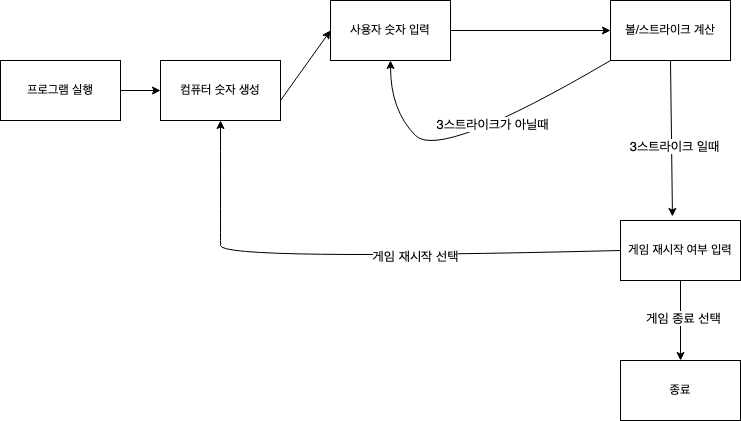

The diagram above was exported from draw.io. Its source (the exported page's mxGraphModel, read from the mxfile embedded in the PNG):
<mxGraphModel dx="1105" dy="770" grid="1" gridSize="10" guides="1" tooltips="1" connect="1" arrows="1" fold="1" page="1" pageScale="1" pageWidth="827" pageHeight="1169" math="0" shadow="0">
  <root>
    <mxCell id="0" />
    <mxCell id="1" parent="0" />
    <mxCell id="TqZn128VQw2PcdXCnNsf-1" value="프로그램 실행" style="rounded=0;whiteSpace=wrap;html=1;" vertex="1" parent="1">
      <mxGeometry y="320" width="120" height="60" as="geometry" />
    </mxCell>
    <mxCell id="TqZn128VQw2PcdXCnNsf-2" value="컴퓨터 숫자 생성" style="rounded=0;whiteSpace=wrap;html=1;" vertex="1" parent="1">
      <mxGeometry x="160" y="320" width="120" height="60" as="geometry" />
    </mxCell>
    <mxCell id="TqZn128VQw2PcdXCnNsf-3" value="사용자 숫자 입력" style="rounded=0;whiteSpace=wrap;html=1;" vertex="1" parent="1">
      <mxGeometry x="330" y="260" width="120" height="60" as="geometry" />
    </mxCell>
    <mxCell id="TqZn128VQw2PcdXCnNsf-4" value="볼/스트라이크 계산" style="rounded=0;whiteSpace=wrap;html=1;" vertex="1" parent="1">
      <mxGeometry x="610" y="260" width="120" height="60" as="geometry" />
    </mxCell>
    <mxCell id="TqZn128VQw2PcdXCnNsf-11" value="" style="endArrow=classic;html=1;rounded=0;entryX=0;entryY=0.5;entryDx=0;entryDy=0;exitX=1;exitY=0.5;exitDx=0;exitDy=0;" edge="1" parent="1" source="TqZn128VQw2PcdXCnNsf-1" target="TqZn128VQw2PcdXCnNsf-2">
      <mxGeometry width="50" height="50" relative="1" as="geometry">
        <mxPoint x="130" y="360" as="sourcePoint" />
        <mxPoint x="180" y="310" as="targetPoint" />
      </mxGeometry>
    </mxCell>
    <mxCell id="TqZn128VQw2PcdXCnNsf-17" value="" style="endArrow=classic;html=1;rounded=0;entryX=0;entryY=0.5;entryDx=0;entryDy=0;" edge="1" parent="1" target="TqZn128VQw2PcdXCnNsf-4">
      <mxGeometry width="50" height="50" relative="1" as="geometry">
        <mxPoint x="450" y="290" as="sourcePoint" />
        <mxPoint x="500" y="240" as="targetPoint" />
      </mxGeometry>
    </mxCell>
    <mxCell id="TqZn128VQw2PcdXCnNsf-18" value="" style="endArrow=classic;html=1;rounded=0;entryX=0;entryY=0.5;entryDx=0;entryDy=0;" edge="1" parent="1" target="TqZn128VQw2PcdXCnNsf-3">
      <mxGeometry width="50" height="50" relative="1" as="geometry">
        <mxPoint x="280" y="360" as="sourcePoint" />
        <mxPoint x="330" y="310" as="targetPoint" />
      </mxGeometry>
    </mxCell>
    <mxCell id="TqZn128VQw2PcdXCnNsf-24" value="게임 재시작 여부 입력" style="rounded=0;whiteSpace=wrap;html=1;" vertex="1" parent="1">
      <mxGeometry x="620" y="480" width="120" height="60" as="geometry" />
    </mxCell>
    <mxCell id="TqZn128VQw2PcdXCnNsf-27" value="종료" style="rounded=0;whiteSpace=wrap;html=1;" vertex="1" parent="1">
      <mxGeometry x="620" y="620" width="120" height="60" as="geometry" />
    </mxCell>
    <mxCell id="TqZn128VQw2PcdXCnNsf-30" value="" style="endArrow=classic;html=1;rounded=0;exitX=0.5;exitY=1;exitDx=0;exitDy=0;" edge="1" parent="1" source="TqZn128VQw2PcdXCnNsf-24" target="TqZn128VQw2PcdXCnNsf-27">
      <mxGeometry width="50" height="50" relative="1" as="geometry">
        <mxPoint x="700" y="585" as="sourcePoint" />
        <mxPoint x="750" y="535" as="targetPoint" />
      </mxGeometry>
    </mxCell>
    <mxCell id="TqZn128VQw2PcdXCnNsf-31" value="&lt;font style=&quot;font-size: 13px;&quot;&gt;게임 종료 선택&lt;/font&gt;" style="edgeLabel;html=1;align=center;verticalAlign=middle;resizable=0;points=[];" vertex="1" connectable="0" parent="TqZn128VQw2PcdXCnNsf-30">
      <mxGeometry x="-0.0824" y="2" relative="1" as="geometry">
        <mxPoint as="offset" />
      </mxGeometry>
    </mxCell>
    <mxCell id="TqZn128VQw2PcdXCnNsf-34" value="" style="curved=1;endArrow=classic;html=1;rounded=0;exitX=0;exitY=0.5;exitDx=0;exitDy=0;" edge="1" parent="1" source="TqZn128VQw2PcdXCnNsf-24">
      <mxGeometry width="50" height="50" relative="1" as="geometry">
        <mxPoint x="170" y="430" as="sourcePoint" />
        <mxPoint x="220" y="380" as="targetPoint" />
        <Array as="points">
          <mxPoint x="220" y="520" />
          <mxPoint x="220" y="490" />
        </Array>
      </mxGeometry>
    </mxCell>
    <mxCell id="TqZn128VQw2PcdXCnNsf-36" value="&lt;font style=&quot;font-size: 13px;&quot;&gt;게임 재시작 선택&lt;/font&gt;" style="edgeLabel;html=1;align=center;verticalAlign=middle;resizable=0;points=[];" vertex="1" connectable="0" parent="TqZn128VQw2PcdXCnNsf-34">
      <mxGeometry x="-0.237" relative="1" as="geometry">
        <mxPoint as="offset" />
      </mxGeometry>
    </mxCell>
    <mxCell id="TqZn128VQw2PcdXCnNsf-37" value="" style="endArrow=classic;html=1;rounded=0;entryX=0.433;entryY=-0.067;entryDx=0;entryDy=0;entryPerimeter=0;" edge="1" parent="1" target="TqZn128VQw2PcdXCnNsf-24">
      <mxGeometry width="50" height="50" relative="1" as="geometry">
        <mxPoint x="670" y="320" as="sourcePoint" />
        <mxPoint x="720" y="270" as="targetPoint" />
      </mxGeometry>
    </mxCell>
    <mxCell id="TqZn128VQw2PcdXCnNsf-38" value="&lt;font style=&quot;font-size: 13px;&quot;&gt;3스트라이크 일때&lt;/font&gt;" style="edgeLabel;html=1;align=center;verticalAlign=middle;resizable=0;points=[];" vertex="1" connectable="0" parent="TqZn128VQw2PcdXCnNsf-37">
      <mxGeometry x="0.103" y="2" relative="1" as="geometry">
        <mxPoint as="offset" />
      </mxGeometry>
    </mxCell>
    <mxCell id="TqZn128VQw2PcdXCnNsf-39" value="" style="curved=1;endArrow=classic;html=1;rounded=0;entryX=0.5;entryY=1;entryDx=0;entryDy=0;exitX=0;exitY=1;exitDx=0;exitDy=0;" edge="1" parent="1" source="TqZn128VQw2PcdXCnNsf-4" target="TqZn128VQw2PcdXCnNsf-3">
      <mxGeometry width="50" height="50" relative="1" as="geometry">
        <mxPoint x="390" y="420" as="sourcePoint" />
        <mxPoint x="440" y="370" as="targetPoint" />
        <Array as="points">
          <mxPoint x="440" y="420" />
          <mxPoint x="390" y="370" />
        </Array>
      </mxGeometry>
    </mxCell>
    <mxCell id="TqZn128VQw2PcdXCnNsf-40" value="&lt;font style=&quot;font-size: 13px;&quot;&gt;3스트라이크가 아닐때&lt;/font&gt;" style="edgeLabel;html=1;align=center;verticalAlign=middle;resizable=0;points=[];" vertex="1" connectable="0" parent="TqZn128VQw2PcdXCnNsf-39">
      <mxGeometry x="-0.1561" y="-5" relative="1" as="geometry">
        <mxPoint as="offset" />
      </mxGeometry>
    </mxCell>
  </root>
</mxGraphModel>